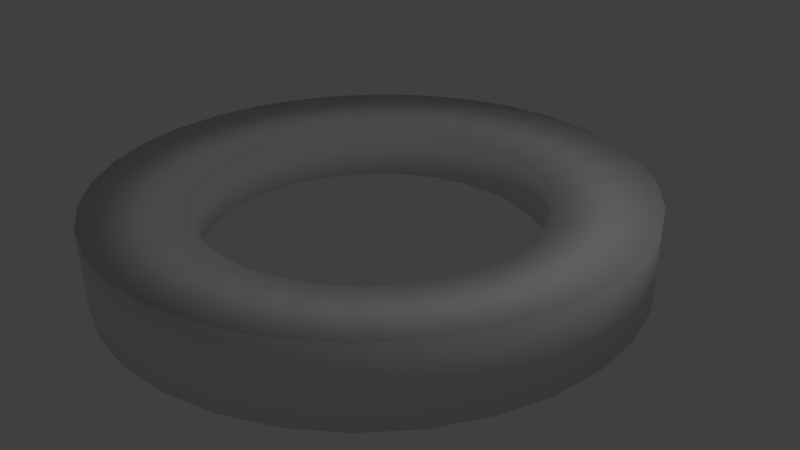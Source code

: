 # Source: AntimatterGloop.blend  (saved by Blender 2.70.0; exported with 4.5.12 LTS)
import bpy
from mathutils import Matrix  # noqa: F401  (used for matrix-valued properties, if any)

bpy.ops.wm.read_factory_settings(use_empty=True)
scene = bpy.context.scene
scene.name = 'Scene'

# ---- collections
col_collection_1 = bpy.data.collections.new('Collection 1'); scene.collection.children.link(col_collection_1)

# ---- materials (node trees are filled in below, after node groups)
mat_material = bpy.data.materials.new('Material')
mat_material.alpha_threshold = 0.0
mat_material.use_transparent_shadow = False
mat_material.roughness = 0.5
mat_material.line_color = (0.0, 0.0, 0.0, 1.0)

# ---- material node trees

# ---- world
world_world = bpy.data.worlds.new('World'); scene.world = world_world
world_world.color = (0.05088, 0.05088, 0.05088)
world_world.use_sun_shadow = False
world_world.sun_shadow_jitter_overblur = 0.0
world_world.cycles.sampling_method = 'MANUAL'
world_world.cycles.sample_map_resolution = 256

# ---- cameras
cam_camera = bpy.data.cameras.new('Camera')
cam_camera.clip_end = 100.0
cam_camera.lens = 35.0
cam_camera.sensor_width = 32.0
cam_camera.sensor_height = 18.0
cam_camera.ortho_scale = 7.314
cam_camera.dof.focus_distance = 0.0
cam_camera.dof.aperture_fstop = 128.0

# ---- lights
light_lamp = bpy.data.lights.new('Lamp', 'POINT')
light_lamp.transmission_factor = 0.0
light_lamp.cutoff_distance = 30.0
light_lamp.energy = 100.0
light_lamp.shadow_buffer_clip_start = 1.001
light_lamp.shadow_soft_size = 0.1
light_lamp.shadow_maximum_resolution = 0.006
light_lamp.use_absolute_resolution = True
light_lamp.cycles.use_multiple_importance_sampling = False

# ---- meshes
me_circle = bpy.data.meshes.new('Circle')
me_circle.from_pydata([(4.75e-07, 5.0, 0.0), (-0.9755, 4.904, 0.0), (-1.913, 4.619, 0.0), (-2.778, 4.157, 0.0), (-3.536, 3.536, 0.0), (-4.157, 2.778, 0.0), (-4.619, 1.913, 0.0), (-4.904, 0.9755, 0.0), (-5.0, -7.624e-07, 0.0), (-4.904, -0.9755, 0.0), (-4.619, -1.913, 0.0), (-4.157, -2.778, 0.0), (-3.536, -3.536, 0.0), (-2.778, -4.157, 0.0), (-1.913, -4.619, 0.0), (-0.9754, -4.904, 0.0), (2.104e-06, -5.0, 0.0), (0.9755, -4.904, 0.0), (1.913, -4.619, 0.0), (2.778, -4.157, 0.0), (3.536, -3.536, 0.0), (4.157, -2.778, 0.0), (4.619, -1.913, 0.0), (4.904, -0.9754, 0.0), (5.0, 3.688e-06, 0.0), (4.904, 0.9755, 0.0), (4.619, 1.913, 0.0), (4.157, 2.778, 0.0), (3.536, 3.536, 0.0), (2.778, 4.157, 0.0), (1.913, 4.619, 0.0), (0.9754, 4.904, 0.0), (4.75e-07, 5.0, 1.0), (-0.9755, 4.904, 1.0), (-1.913, 4.619, 1.0), (-2.778, 4.157, 1.0), (-3.536, 3.536, 1.0), (-4.157, 2.778, 1.0), (-4.619, 1.913, 1.0), (-4.904, 0.9755, 1.0), (-5.0, -7.624e-07, 1.0), (-4.904, -0.9755, 1.0), (-4.619, -1.913, 1.0), (-4.157, -2.778, 1.0), (-3.536, -3.536, 1.0), (-2.778, -4.157, 1.0), (-1.913, -4.619, 1.0), (-0.9754, -4.904, 1.0), (2.104e-06, -5.0, 1.0), (0.9755, -4.904, 1.0), (1.913, -4.619, 1.0), (2.778, -4.157, 1.0), (3.536, -3.536, 1.0), (4.157, -2.778, 1.0), (4.619, -1.913, 1.0), (4.904, -0.9754, 1.0), (5.0, 3.688e-06, 1.0), (4.904, 0.9755, 1.0), (4.619, 1.913, 1.0), (4.157, 2.778, 1.0), (3.536, 3.536, 1.0), (2.778, 4.157, 1.0), (1.913, 4.619, 1.0), (0.9754, 4.904, 1.0), (2.995e-07, 3.15, 0.185), (-0.6145, 3.089, 0.185), (-1.205, 2.91, 0.185), (-1.75, 2.619, 0.185), (-2.227, 2.227, 0.185), (-2.619, 1.75, 0.185), (-2.91, 1.205, 0.185), (-3.089, 0.6145, 0.185), (-3.15, -3.011e-07, 0.185), (-3.089, -0.6145, 0.185), (-2.91, -1.205, 0.185), (-2.619, -1.75, 0.185), (-2.227, -2.227, 0.185), (-1.75, -2.619, 0.185), (-1.205, -2.91, 0.185), (-0.6145, -3.089, 0.185), (1.326e-06, -3.15, 0.185), (0.6145, -3.089, 0.185), (1.205, -2.91, 0.185), (1.75, -2.619, 0.185), (2.227, -2.227, 0.185), (2.619, -1.75, 0.185), (2.91, -1.205, 0.185), (3.089, -0.6145, 0.185), (3.15, 2.503e-06, 0.185), (3.089, 0.6145, 0.185), (2.91, 1.205, 0.185), (2.619, 1.75, 0.185), (2.227, 2.227, 0.185), (1.75, 2.619, 0.185), (1.205, 2.91, 0.185), (0.6145, 3.089, 0.185), (2.995e-07, 3.15, 0.815), (-0.6145, 3.089, 0.815), (-1.205, 2.91, 0.815), (-1.75, 2.619, 0.815), (-2.227, 2.227, 0.815), (-2.619, 1.75, 0.815), (-2.91, 1.205, 0.815), (-3.089, 0.6145, 0.815), (-3.15, -3.011e-07, 0.815), (-3.089, -0.6145, 0.815), (-2.91, -1.205, 0.815), (-2.619, -1.75, 0.815), (-2.227, -2.227, 0.815), (-1.75, -2.619, 0.815), (-1.205, -2.91, 0.815), (-0.6145, -3.089, 0.815), (1.326e-06, -3.15, 0.815), (0.6145, -3.089, 0.815), (1.205, -2.91, 0.815), (1.75, -2.619, 0.815), (2.227, -2.227, 0.815), (2.619, -1.75, 0.815), (2.91, -1.205, 0.815), (3.089, -0.6145, 0.815), (3.15, 2.503e-06, 0.815), (3.089, 0.6145, 0.815), (2.91, 1.205, 0.815), (2.619, 1.75, 0.815), (2.227, 2.227, 0.815), (1.75, 2.619, 0.815), (1.205, 2.91, 0.815), (0.6145, 3.089, 0.815)], [], [(3, 35, 36, 4), (0, 32, 33, 1), (29, 61, 62, 30), (26, 58, 59, 27), (23, 55, 56, 24), (20, 52, 53, 21), (17, 49, 50, 18), (14, 46, 47, 15), (11, 43, 44, 12), (8, 40, 41, 9), (5, 37, 38, 6), (2, 34, 35, 3), (31, 63, 32, 0), (28, 60, 61, 29), (25, 57, 58, 26), (22, 54, 55, 23), (19, 51, 52, 20), (16, 48, 49, 17), (13, 45, 46, 14), (10, 42, 43, 11), (7, 39, 40, 8), (4, 36, 37, 5), (1, 33, 34, 2), (30, 62, 63, 31), (27, 59, 60, 28), (24, 56, 57, 25), (21, 53, 54, 22), (18, 50, 51, 19), (15, 47, 48, 16), (12, 44, 45, 13), (9, 41, 42, 10), (6, 38, 39, 7), (67, 68, 100, 99), (64, 65, 97, 96), (93, 94, 126, 125), (90, 91, 123, 122), (87, 88, 120, 119), (84, 85, 117, 116), (81, 82, 114, 113), (78, 79, 111, 110), (75, 76, 108, 107), (72, 73, 105, 104), (69, 70, 102, 101), (66, 67, 99, 98), (95, 64, 96, 127), (92, 93, 125, 124), (89, 90, 122, 121), (86, 87, 119, 118), (83, 84, 116, 115), (80, 81, 113, 112), (77, 78, 110, 109), (74, 75, 107, 106), (71, 72, 104, 103), (68, 69, 101, 100), (65, 66, 98, 97), (94, 95, 127, 126), (91, 92, 124, 123), (88, 89, 121, 120), (85, 86, 118, 117), (82, 83, 115, 114), (79, 80, 112, 111), (76, 77, 109, 108), (73, 74, 106, 105), (70, 71, 103, 102), (0, 1, 65, 64), (3, 4, 68, 67), (6, 7, 71, 70), (9, 10, 74, 73), (12, 13, 77, 76), (15, 16, 80, 79), (18, 19, 83, 82), (21, 22, 86, 85), (24, 25, 89, 88), (27, 28, 92, 91), (30, 31, 95, 94), (34, 33, 97, 98), (37, 36, 100, 101), (40, 39, 103, 104), (43, 42, 106, 107), (46, 45, 109, 110), (49, 48, 112, 113), (52, 51, 115, 116), (55, 54, 118, 119), (58, 57, 121, 122), (61, 60, 124, 125), (32, 63, 127, 96), (1, 2, 66, 65), (4, 5, 69, 68), (7, 8, 72, 71), (10, 11, 75, 74), (13, 14, 78, 77), (16, 17, 81, 80), (19, 20, 84, 83), (22, 23, 87, 86), (25, 26, 90, 89), (28, 29, 93, 92), (31, 0, 64, 95), (35, 34, 98, 99), (38, 37, 101, 102), (41, 40, 104, 105), (44, 43, 107, 108), (47, 46, 110, 111), (50, 49, 113, 114), (53, 52, 116, 117), (56, 55, 119, 120), (59, 58, 122, 123), (62, 61, 125, 126), (2, 3, 67, 66), (5, 6, 70, 69), (8, 9, 73, 72), (11, 12, 76, 75), (14, 15, 79, 78), (17, 18, 82, 81), (20, 21, 85, 84), (23, 24, 88, 87), (26, 27, 91, 90), (29, 30, 94, 93), (33, 32, 96, 97), (36, 35, 99, 100), (39, 38, 102, 103), (42, 41, 105, 106), (45, 44, 108, 109), (48, 47, 111, 112), (51, 50, 114, 115), (54, 53, 117, 118), (57, 56, 120, 121), (60, 59, 123, 124), (63, 62, 126, 127)])
me_circle.polygons.foreach_set('use_smooth', [True] * 128)
_uv = me_circle.uv_layers.new(name='UVMap')
_uv.uv.foreach_set('vector', [0.8027, 0.1215, 0.7296, 0.1215, 0.7296, 0.07612, 0.8027, 0.07612, 0.8027, 0.2671, 0.7296, 0.2671, 0.7296, 0.2189, 0.8027, 0.2189, 0.8027, 0.3881, 0.7296, 0.3881, 0.7296, 0.3533, 0.8027, 0.3533, 0.8041, 0.2189, 0.8772, 0.2189, 0.8772, 0.2671, 0.8041, 0.2671, 0.8041, 0.07612, 0.8772, 0.07612, 0.8772, 0.1215, 0.8041, 0.1215, 0.9518, 0.3952, 0.8787, 0.3952, 0.8787, 0.3543, 0.9518, 0.3543, 0.9518, 0.538, 0.8787, 0.538, 0.8787, 0.4888, 0.9518, 0.4888, 0.9518, 0.6724, 0.8787, 0.6724, 0.8787, 0.6316, 0.9518, 0.6316, 0.8787, 0.2323, 0.9518, 0.2323, 0.9518, 0.2777, 0.8787, 0.2777, 0.8787, 0.08677, 0.9518, 0.08677, 0.9518, 0.135, 0.8787, 0.135, 0.8027, 0.03525, 0.7296, 0.03525, 0.7296, 0.0005014, 0.8027, 0.0005014, 0.8027, 0.1697, 0.7296, 0.1697, 0.7296, 0.1215, 0.8027, 0.1215, 0.8027, 0.3125, 0.7296, 0.3125, 0.7296, 0.2671, 0.8027, 0.2671, 0.8041, 0.3125, 0.8772, 0.3125, 0.8772, 0.3533, 0.8041, 0.3533, 0.8041, 0.1697, 0.8772, 0.1697, 0.8772, 0.2189, 0.8041, 0.2189, 0.8041, 0.03525, 0.8772, 0.03525, 0.8772, 0.07612, 0.8041, 0.07612, 0.9518, 0.4406, 0.8787, 0.4406, 0.8787, 0.3952, 0.9518, 0.3952, 0.9518, 0.5862, 0.8787, 0.5862, 0.8787, 0.538, 0.9518, 0.538, 0.8787, 0.3186, 0.9518, 0.3186, 0.9518, 0.3533, 0.8787, 0.3533, 0.8787, 0.1841, 0.9518, 0.1841, 0.9518, 0.2323, 0.8787, 0.2323, 0.8787, 0.04137, 0.9518, 0.04137, 0.9518, 0.08677, 0.8787, 0.08677, 0.8027, 0.07612, 0.7296, 0.07612, 0.7296, 0.03525, 0.8027, 0.03525, 0.8027, 0.2189, 0.7296, 0.2189, 0.7296, 0.1697, 0.8027, 0.1697, 0.8027, 0.3533, 0.7296, 0.3533, 0.7296, 0.3125, 0.8027, 0.3125, 0.8041, 0.2671, 0.8772, 0.2671, 0.8772, 0.3125, 0.8041, 0.3125, 0.8041, 0.1215, 0.8772, 0.1215, 0.8772, 0.1697, 0.8041, 0.1697, 0.8041, 0.0005014, 0.8772, 0.0005014, 0.8772, 0.03525, 0.8041, 0.03525, 0.9518, 0.4888, 0.8787, 0.4888, 0.8787, 0.4406, 0.9518, 0.4406, 0.9518, 0.6316, 0.8787, 0.6316, 0.8787, 0.5862, 0.9518, 0.5862, 0.8787, 0.2777, 0.9518, 0.2777, 0.9518, 0.3186, 0.8787, 0.3186, 0.8787, 0.135, 0.9518, 0.135, 0.9518, 0.1841, 0.8787, 0.1841, 0.8787, 0.0005014, 0.9518, 0.0005014, 0.9518, 0.04137, 0.8787, 0.04137, 0.8502, 0.5223, 0.8502, 0.5509, 0.8041, 0.5509, 0.8041, 0.5223, 0.8502, 0.4306, 0.8502, 0.461, 0.8041, 0.461, 0.8041, 0.4306, 0.8502, 0.3543, 0.8502, 0.3762, 0.8041, 0.3762, 0.8041, 0.3543, 0.9532, 0.2158, 0.9532, 0.1854, 0.9993, 0.1854, 0.9993, 0.2158, 0.9532, 0.3057, 0.9532, 0.2771, 0.9993, 0.2771, 0.9993, 0.3057, 0.9993, 0.529, 0.9993, 0.5547, 0.9532, 0.5547, 0.9532, 0.529, 0.9993, 0.4391, 0.9993, 0.47, 0.9532, 0.47, 0.9532, 0.4391, 0.9993, 0.3543, 0.9993, 0.3801, 0.9532, 0.3801, 0.9532, 0.3543, 0.8027, 0.5351, 0.8027, 0.5638, 0.7566, 0.5638, 0.7566, 0.5351, 0.8027, 0.4435, 0.8027, 0.4738, 0.7566, 0.4738, 0.7566, 0.4435, 0.8502, 0.5766, 0.8502, 0.5985, 0.8041, 0.5985, 0.8041, 0.5766, 0.8502, 0.4919, 0.8502, 0.5223, 0.8041, 0.5223, 0.8041, 0.4919, 0.8502, 0.402, 0.8502, 0.4306, 0.8041, 0.4306, 0.8041, 0.402, 0.9532, 0.1568, 0.9532, 0.1311, 0.9993, 0.1311, 0.9993, 0.1568, 0.9532, 0.2467, 0.9532, 0.2158, 0.9993, 0.2158, 0.9993, 0.2467, 0.9532, 0.3315, 0.9532, 0.3057, 0.9993, 0.3057, 0.9993, 0.3315, 0.9993, 0.5004, 0.9993, 0.529, 0.9532, 0.529, 0.9532, 0.5004, 0.9993, 0.4087, 0.9993, 0.4391, 0.9532, 0.4391, 0.9532, 0.4087, 0.8027, 0.5895, 0.8027, 0.6114, 0.7566, 0.6114, 0.7566, 0.5895, 0.8027, 0.5048, 0.8027, 0.5351, 0.7566, 0.5351, 0.7566, 0.5048, 0.8027, 0.4148, 0.8027, 0.4435, 0.7566, 0.4435, 0.7566, 0.4148, 0.8502, 0.5509, 0.8502, 0.5766, 0.8041, 0.5766, 0.8041, 0.5509, 0.8502, 0.461, 0.8502, 0.4919, 0.8041, 0.4919, 0.8041, 0.461, 0.8502, 0.3762, 0.8502, 0.402, 0.8041, 0.402, 0.8041, 0.3762, 0.9532, 0.1854, 0.9532, 0.1568, 0.9993, 0.1568, 0.9993, 0.1854, 0.9532, 0.2771, 0.9532, 0.2467, 0.9993, 0.2467, 0.9993, 0.2771, 0.9532, 0.3533, 0.9532, 0.3315, 0.9993, 0.3315, 0.9993, 0.3533, 0.9993, 0.47, 0.9993, 0.5004, 0.9532, 0.5004, 0.9532, 0.47, 0.9993, 0.3801, 0.9993, 0.4087, 0.9532, 0.4087, 0.9532, 0.3801, 0.8027, 0.5638, 0.8027, 0.5895, 0.7566, 0.5895, 0.7566, 0.5638, 0.8027, 0.4738, 0.8027, 0.5048, 0.7566, 0.5048, 0.7566, 0.4738, 0.8027, 0.3891, 0.8027, 0.4148, 0.7566, 0.4148, 0.7566, 0.3891, 0.0007309, 0.7746, 0.0007309, 0.7254, 0.1353, 0.7345, 0.1353, 0.7655, 0.04212, 0.6318, 0.08192, 0.591, 0.1864, 0.6498, 0.1614, 0.6755, 0.1921, 0.5289, 0.2583, 0.5101, 0.2976, 0.5989, 0.2559, 0.6107, 0.4002, 0.5005, 0.4705, 0.5101, 0.4313, 0.5989, 0.387, 0.5928, 0.5963, 0.5562, 0.6469, 0.591, 0.5424, 0.6498, 0.5105, 0.6279, 0.7141, 0.6772, 0.7281, 0.7254, 0.5935, 0.7345, 0.5847, 0.7042, 0.7141, 0.8228, 0.6867, 0.8682, 0.5675, 0.8245, 0.5847, 0.7958, 0.5963, 0.9438, 0.5367, 0.9711, 0.4729, 0.8893, 0.5105, 0.8721, 0.4002, 0.9995, 0.3286, 0.9995, 0.3419, 0.9072, 0.387, 0.9072, 0.1921, 0.9711, 0.1326, 0.9438, 0.2184, 0.8721, 0.2559, 0.8893, 0.04212, 0.8682, 0.01471, 0.8228, 0.1441, 0.7958, 0.1614, 0.8245, 0.01471, 0.3228, 0.0007309, 0.2746, 0.1353, 0.2655, 0.1441, 0.2958, 0.1326, 0.4438, 0.08192, 0.409, 0.1864, 0.3502, 0.2184, 0.3721, 0.3286, 0.4995, 0.2583, 0.4899, 0.2976, 0.4011, 0.3419, 0.4072, 0.5367, 0.4711, 0.4705, 0.4899, 0.4313, 0.4011, 0.4729, 0.3893, 0.6867, 0.3682, 0.6469, 0.409, 0.5424, 0.3502, 0.5675, 0.3245, 0.7281, 0.2254, 0.7281, 0.2746, 0.5935, 0.2655, 0.5935, 0.2345, 0.6469, 0.09095, 0.6867, 0.1318, 0.5675, 0.1755, 0.5424, 0.1498, 0.4705, 0.01009, 0.5367, 0.0289, 0.4729, 0.1107, 0.4313, 0.09886, 0.2583, 0.01009, 0.3286, 0.0005015, 0.3419, 0.09282, 0.2976, 0.09886, 0.08192, 0.09095, 0.1326, 0.0562, 0.2184, 0.1279, 0.1864, 0.1498, 0.0007309, 0.2254, 0.01471, 0.1772, 0.1441, 0.2042, 0.1353, 0.2345, 0.0007309, 0.7254, 0.01471, 0.6772, 0.1441, 0.7042, 0.1353, 0.7345, 0.08192, 0.591, 0.1326, 0.5562, 0.2184, 0.6279, 0.1864, 0.6498, 0.2583, 0.5101, 0.3286, 0.5005, 0.3419, 0.5928, 0.2976, 0.5989, 0.4705, 0.5101, 0.5367, 0.5289, 0.4729, 0.6107, 0.4313, 0.5989, 0.6469, 0.591, 0.6867, 0.6318, 0.5675, 0.6755, 0.5424, 0.6498, 0.7281, 0.7254, 0.7281, 0.7746, 0.5935, 0.7655, 0.5935, 0.7345, 0.6867, 0.8682, 0.6469, 0.909, 0.5424, 0.8502, 0.5675, 0.8245, 0.5367, 0.9711, 0.4705, 0.9899, 0.4313, 0.9011, 0.4729, 0.8893, 0.3286, 0.9995, 0.2583, 0.9899, 0.2976, 0.9011, 0.3419, 0.9072, 0.1326, 0.9438, 0.08192, 0.909, 0.1864, 0.8502, 0.2184, 0.8721, 0.01471, 0.8228, 0.0007309, 0.7746, 0.1353, 0.7655, 0.1441, 0.7958, 0.04212, 0.3682, 0.01471, 0.3228, 0.1441, 0.2958, 0.1614, 0.3245, 0.1921, 0.4711, 0.1326, 0.4438, 0.2184, 0.3721, 0.2559, 0.3893, 0.4002, 0.4995, 0.3286, 0.4995, 0.3419, 0.4072, 0.387, 0.4072, 0.5963, 0.4438, 0.5367, 0.4711, 0.4729, 0.3893, 0.5105, 0.3721, 0.7141, 0.3228, 0.6867, 0.3682, 0.5675, 0.3245, 0.5847, 0.2958, 0.7141, 0.1772, 0.7281, 0.2254, 0.5935, 0.2345, 0.5847, 0.2042, 0.5963, 0.0562, 0.6469, 0.09095, 0.5424, 0.1498, 0.5105, 0.1279, 0.4002, 0.0005014, 0.4705, 0.01009, 0.4313, 0.09886, 0.387, 0.09282, 0.1921, 0.0289, 0.2583, 0.01009, 0.2976, 0.09886, 0.2559, 0.1107, 0.04212, 0.1318, 0.08192, 0.09095, 0.1864, 0.1498, 0.1614, 0.1755, 0.01471, 0.6772, 0.04212, 0.6318, 0.1614, 0.6755, 0.1441, 0.7042, 0.1326, 0.5562, 0.1921, 0.5289, 0.2559, 0.6107, 0.2184, 0.6279, 0.3286, 0.5005, 0.4002, 0.5005, 0.387, 0.5928, 0.3419, 0.5928, 0.5367, 0.5289, 0.5963, 0.5562, 0.5105, 0.6279, 0.4729, 0.6107, 0.6867, 0.6318, 0.7141, 0.6772, 0.5847, 0.7042, 0.5675, 0.6755, 0.7281, 0.7746, 0.7141, 0.8228, 0.5847, 0.7958, 0.5935, 0.7655, 0.6469, 0.909, 0.5963, 0.9438, 0.5105, 0.8721, 0.5424, 0.8502, 0.4705, 0.9899, 0.4002, 0.9995, 0.387, 0.9072, 0.4313, 0.9011, 0.2583, 0.9899, 0.1921, 0.9711, 0.2559, 0.8893, 0.2976, 0.9011, 0.08192, 0.909, 0.04212, 0.8682, 0.1614, 0.8245, 0.1864, 0.8502, 0.0007309, 0.2746, 0.0007309, 0.2254, 0.1353, 0.2345, 0.1353, 0.2655, 0.08192, 0.409, 0.04212, 0.3682, 0.1614, 0.3245, 0.1864, 0.3502, 0.2583, 0.4899, 0.1921, 0.4711, 0.2559, 0.3893, 0.2976, 0.4011, 0.4705, 0.4899, 0.4002, 0.4995, 0.387, 0.4072, 0.4313, 0.4011, 0.6469, 0.409, 0.5963, 0.4438, 0.5105, 0.3721, 0.5424, 0.3502, 0.7281, 0.2746, 0.7141, 0.3228, 0.5847, 0.2958, 0.5935, 0.2655, 0.6867, 0.1318, 0.7141, 0.1772, 0.5847, 0.2042, 0.5675, 0.1755, 0.5367, 0.0289, 0.5963, 0.0562, 0.5105, 0.1279, 0.4729, 0.1107, 0.3286, 0.0005015, 0.4002, 0.0005014, 0.387, 0.09282, 0.3419, 0.09282, 0.1326, 0.0562, 0.1921, 0.0289, 0.2559, 0.1107, 0.2184, 0.1279, 0.01471, 0.1772, 0.04212, 0.1318, 0.1614, 0.1755, 0.1441, 0.2042])
_ca = me_circle.color_attributes.new('Col', 'BYTE_COLOR', 'CORNER')
_ca.data.foreach_set('color', [0.03071, 1.0, 0.0, 1.0, 0.03071, 1.0, 0.0, 1.0, 0.03071, 1.0, 0.0, 1.0, 0.03071, 1.0, 0.0, 1.0, 0.03071, 1.0, 0.0, 1.0, 0.03071, 1.0, 0.0, 1.0, 0.03071, 1.0, 0.0, 1.0, 0.03071, 1.0, 0.0, 1.0, 0.03071, 1.0, 0.0, 1.0, 0.03071, 1.0, 0.0, 1.0, 0.03071, 1.0, 0.0, 1.0, 0.03071, 1.0, 0.0, 1.0, 0.03071, 1.0, 0.0, 1.0, 0.03071, 1.0, 0.0, 1.0, 0.03071, 1.0, 0.0, 1.0, 0.03071, 1.0, 0.0, 1.0, 0.03071, 1.0, 0.0, 1.0, 0.03071, 1.0, 0.0, 1.0, 0.03071, 1.0, 0.0, 1.0, 0.03071, 1.0, 0.0, 1.0, 0.03071, 1.0, 0.0, 1.0, 0.03071, 1.0, 0.0, 1.0, 0.03071, 1.0, 0.0, 1.0, 0.03071, 1.0, 0.0, 1.0, 0.03071, 1.0, 0.0, 1.0, 0.03071, 1.0, 0.0, 1.0, 0.03071, 1.0, 0.0, 1.0, 0.03071, 1.0, 0.0, 1.0, 0.03071, 1.0, 0.0, 1.0, 0.03071, 1.0, 0.0, 1.0, 0.03071, 1.0, 0.0, 1.0, 0.03071, 1.0, 0.0, 1.0, 0.03071, 1.0, 0.0, 1.0, 0.03071, 1.0, 0.0, 1.0, 0.03071, 1.0, 0.0, 1.0, 0.03071, 1.0, 0.0, 1.0, 0.03071, 1.0, 0.0, 1.0, 0.03071, 1.0, 0.0, 1.0, 0.03071, 1.0, 0.0, 1.0, 0.03071, 1.0, 0.0, 1.0, 0.03071, 1.0, 0.0, 1.0, 0.03071, 1.0, 0.0, 1.0, 0.03071, 1.0, 0.0, 1.0, 0.03071, 1.0, 0.0, 1.0, 0.03071, 1.0, 0.0, 1.0, 0.03071, 1.0, 0.0, 1.0, 0.03071, 1.0, 0.0, 1.0, 0.03071, 1.0, 0.0, 1.0, 0.03071, 1.0, 0.0, 1.0, 0.03071, 1.0, 0.0, 1.0, 0.03071, 1.0, 0.0, 1.0, 0.03071, 1.0, 0.0, 1.0, 0.03071, 1.0, 0.0, 1.0, 0.03071, 1.0, 0.0, 1.0, 0.03071, 1.0, 0.0, 1.0, 0.03071, 1.0, 0.0, 1.0, 0.03071, 1.0, 0.0, 1.0, 0.03071, 1.0, 0.0, 1.0, 0.03071, 1.0, 0.0, 1.0, 0.03071, 1.0, 0.0, 1.0, 0.03071, 1.0, 0.0, 1.0, 0.03071, 1.0, 0.0, 1.0, 0.03071, 1.0, 0.0, 1.0, 0.03071, 1.0, 0.0, 1.0, 0.03071, 1.0, 0.0, 1.0, 0.03071, 1.0, 0.0, 1.0, 0.03071, 1.0, 0.0, 1.0, 0.03071, 1.0, 0.0, 1.0, 0.03071, 1.0, 0.0, 1.0, 0.03071, 1.0, 0.0, 1.0, 0.03071, 1.0, 0.0, 1.0, 0.03071, 1.0, 0.0, 1.0, 0.03071, 1.0, 0.0, 1.0, 0.03071, 1.0, 0.0, 1.0, 0.03071, 1.0, 0.0, 1.0, 0.03071, 1.0, 0.0, 1.0, 0.03071, 1.0, 0.0, 1.0, 0.03071, 1.0, 0.0, 1.0, 0.03071, 1.0, 0.0, 1.0, 0.03071, 1.0, 0.0, 1.0, 0.03071, 1.0, 0.0, 1.0, 0.03071, 1.0, 0.0, 1.0, 0.03071, 1.0, 0.0, 1.0, 0.03071, 1.0, 0.0, 1.0, 0.03071, 1.0, 0.0, 1.0, 0.03071, 1.0, 0.0, 1.0, 0.03071, 1.0, 0.0, 1.0, 0.03071, 1.0, 0.0, 1.0, 0.03071, 1.0, 0.0, 1.0, 0.03071, 1.0, 0.0, 1.0, 0.03071, 1.0, 0.0, 1.0, 0.03071, 1.0, 0.0, 1.0, 0.03071, 1.0, 0.0, 1.0, 0.03071, 1.0, 0.0, 1.0, 0.03071, 1.0, 0.0, 1.0, 0.03071, 1.0, 0.0, 1.0, 0.03071, 1.0, 0.0, 1.0, 0.03071, 1.0, 0.0, 1.0, 0.03071, 1.0, 0.0, 1.0, 0.03071, 1.0, 0.0, 1.0, 0.03071, 1.0, 0.0, 1.0, 0.03071, 1.0, 0.0, 1.0, 0.03071, 1.0, 0.0, 1.0, 0.03071, 1.0, 0.0, 1.0, 0.03071, 1.0, 0.0, 1.0, 0.03071, 1.0, 0.0, 1.0, 0.03071, 1.0, 0.0, 1.0, 0.03071, 1.0, 0.0, 1.0, 0.03071, 1.0, 0.0, 1.0, 0.03071, 1.0, 0.0, 1.0, 0.03071, 1.0, 0.0, 1.0, 0.03071, 1.0, 0.0, 1.0, 0.03071, 1.0, 0.0, 1.0, 0.03071, 1.0, 0.0, 1.0, 0.03071, 1.0, 0.0, 1.0, 0.03071, 1.0, 0.0, 1.0, 0.03071, 1.0, 0.0, 1.0, 0.03071, 1.0, 0.0, 1.0, 0.03071, 1.0, 0.0, 1.0, 0.03071, 1.0, 0.0, 1.0, 0.03071, 1.0, 0.0, 1.0, 0.03071, 1.0, 0.0, 1.0, 0.03071, 1.0, 0.0, 1.0, 0.03071, 1.0, 0.0, 1.0, 0.03071, 1.0, 0.0, 1.0, 0.03071, 1.0, 0.0, 1.0, 0.03071, 1.0, 0.0, 1.0, 0.03071, 1.0, 0.0, 1.0, 0.0, 0.0, 0.0, 1.0, 0.0, 0.0, 0.0, 1.0, 0.0, 0.0, 0.0, 1.0, 0.0, 0.0, 0.0, 1.0, 0.0, 0.0, 0.0, 1.0, 0.0, 0.0, 0.0, 1.0, 0.0, 0.0, 0.0, 1.0, 0.0, 0.0, 0.0, 1.0, 0.0, 0.0, 0.0, 1.0, 0.0, 0.0, 0.0, 1.0, 0.0, 0.0, 0.0, 1.0, 0.0, 0.0, 0.0, 1.0, 0.0, 0.0, 0.0, 1.0, 0.0, 0.0, 0.0, 1.0, 0.0, 0.0, 0.0, 1.0, 0.0, 0.0, 0.0, 1.0, 0.0, 0.0, 0.0, 1.0, 0.0, 0.0, 0.0, 1.0, 0.0, 0.0, 0.0, 1.0, 0.0, 0.0, 0.0, 1.0, 0.0, 0.0, 0.0, 1.0, 0.0, 0.0, 0.0, 1.0, 0.0, 0.0, 0.0, 1.0, 0.0, 0.0, 0.0, 1.0, 0.0, 0.0, 0.0, 1.0, 0.0, 0.0, 0.0, 1.0, 0.0, 0.0, 0.0, 1.0, 0.0, 0.0, 0.0, 1.0, 0.0, 0.0, 0.0, 1.0, 0.0, 0.0, 0.0, 1.0, 0.0, 0.0, 0.0, 1.0, 0.0, 0.0, 0.0, 1.0, 0.0, 0.0, 0.0, 1.0, 0.0, 0.0, 0.0, 1.0, 0.0, 0.0, 0.0, 1.0, 0.0, 0.0, 0.0, 1.0, 0.0, 0.0, 0.0, 1.0, 0.0, 0.0, 0.0, 1.0, 0.0, 0.0, 0.0, 1.0, 0.0, 0.0, 0.0, 1.0, 0.0, 0.0, 0.0, 1.0, 0.0, 0.0, 0.0, 1.0, 0.0, 0.0, 0.0, 1.0, 0.0, 0.0, 0.0, 1.0, 0.0, 0.0, 0.0, 1.0, 0.0, 0.0, 0.0, 1.0, 0.0, 0.0, 0.0, 1.0, 0.0, 0.0, 0.0, 1.0, 0.0, 0.0, 0.0, 1.0, 0.0, 0.0, 0.0, 1.0, 0.0, 0.0, 0.0, 1.0, 0.0, 0.0, 0.0, 1.0, 0.0, 0.0, 0.0, 1.0, 0.0, 0.0, 0.0, 1.0, 0.0, 0.0, 0.0, 1.0, 0.0, 0.0, 0.0, 1.0, 0.0, 0.0, 0.0, 1.0, 0.0, 0.0, 0.0, 1.0, 0.0, 0.0, 0.0, 1.0, 0.0, 0.0, 0.0, 1.0, 0.0, 0.0, 0.0, 1.0, 0.0, 0.0, 0.0, 1.0, 0.0, 0.0, 0.0, 1.0, 0.0, 0.0, 0.0, 1.0, 0.0, 0.0, 0.0, 1.0, 0.0, 0.0, 0.0, 1.0, 0.0, 0.0, 0.0, 1.0, 0.0, 0.0, 0.0, 1.0, 0.0, 0.0, 0.0, 1.0, 0.0, 0.0, 0.0, 1.0, 0.0, 0.0, 0.0, 1.0, 0.0, 0.0, 0.0, 1.0, 0.0, 0.0, 0.0, 1.0, 0.0, 0.0, 0.0, 1.0, 0.0, 0.0, 0.0, 1.0, 0.0, 0.0, 0.0, 1.0, 0.0, 0.0, 0.0, 1.0, 0.0, 0.0, 0.0, 1.0, 0.0, 0.0, 0.0, 1.0, 0.0, 0.0, 0.0, 1.0, 0.0, 0.0, 0.0, 1.0, 0.0, 0.0, 0.0, 1.0, 0.0, 0.0, 0.0, 1.0, 0.0, 0.0, 0.0, 1.0, 0.0, 0.0, 0.0, 1.0, 0.0, 0.0, 0.0, 1.0, 0.0, 0.0, 0.0, 1.0, 0.0, 0.0, 0.0, 1.0, 0.0, 0.0, 0.0, 1.0, 0.0, 0.0, 0.0, 1.0, 0.0, 0.0, 0.0, 1.0, 0.0, 0.0, 0.0, 1.0, 0.0, 0.0, 0.0, 1.0, 0.0, 0.0, 0.0, 1.0, 0.0, 0.0, 0.0, 1.0, 0.0, 0.0, 0.0, 1.0, 0.0, 0.0, 0.0, 1.0, 0.0, 0.0, 0.0, 1.0, 0.0, 0.0, 0.0, 1.0, 0.0, 0.0, 0.0, 1.0, 0.0, 0.0, 0.0, 1.0, 0.0, 0.0, 0.0, 1.0, 0.0, 0.0, 0.0, 1.0, 0.0, 0.0, 0.0, 1.0, 0.0, 0.0, 0.0, 1.0, 0.0, 0.0, 0.0, 1.0, 0.0, 0.0, 0.0, 1.0, 0.0, 0.0, 0.0, 1.0, 0.0, 0.0, 0.0, 1.0, 0.0, 0.0, 0.0, 1.0, 0.0, 0.0, 0.0, 1.0, 0.0, 0.0, 0.0, 1.0, 0.0, 0.0, 0.0, 1.0, 0.0, 0.0, 0.0, 1.0, 0.0, 0.0, 0.0, 1.0, 0.0, 0.0, 0.0, 1.0, 0.0, 0.0, 0.0, 1.0, 0.0, 0.0, 0.0, 1.0, 0.0, 0.0, 0.0, 1.0, 0.0, 0.0, 0.0, 1.0, 0.0, 0.0, 0.0, 1.0, 0.0, 0.0, 0.0, 1.0, 0.0, 0.0, 0.0, 1.0, 0.0, 0.0, 0.0, 1.0, 0.0, 0.0, 0.0, 1.0, 0.0, 0.0, 0.0, 1.0, 0.0, 0.0, 0.0, 1.0, 0.0, 0.0, 0.0, 1.0, 0.03071, 1.0, 0.0, 1.0, 0.03071, 1.0, 0.0, 1.0, 0.0, 0.0, 0.0, 1.0, 0.0, 0.0, 0.0, 1.0, 0.03071, 1.0, 0.0, 1.0, 0.03071, 1.0, 0.0, 1.0, 0.0, 0.0, 0.0, 1.0, 0.0, 0.0, 0.0, 1.0, 0.03071, 1.0, 0.0, 1.0, 0.03071, 1.0, 0.0, 1.0, 0.0, 0.0, 0.0, 1.0, 0.0, 0.0, 0.0, 1.0, 0.03071, 1.0, 0.0, 1.0, 0.03071, 1.0, 0.0, 1.0, 0.0, 0.0, 0.0, 1.0, 0.0, 0.0, 0.0, 1.0, 0.03071, 1.0, 0.0, 1.0, 0.03071, 1.0, 0.0, 1.0, 0.0, 0.0, 0.0, 1.0, 0.0, 0.0, 0.0, 1.0, 0.03071, 1.0, 0.0, 1.0, 0.03071, 1.0, 0.0, 1.0, 0.0, 0.0, 0.0, 1.0, 0.0, 0.0, 0.0, 1.0, 0.03071, 1.0, 0.0, 1.0, 0.03071, 1.0, 0.0, 1.0, 0.0, 0.0, 0.0, 1.0, 0.0, 0.0, 0.0, 1.0, 0.03071, 1.0, 0.0, 1.0, 0.03071, 1.0, 0.0, 1.0, 0.0, 0.0, 0.0, 1.0, 0.0, 0.0, 0.0, 1.0, 0.03071, 1.0, 0.0, 1.0, 0.03071, 1.0, 0.0, 1.0, 0.0, 0.0, 0.0, 1.0, 0.0, 0.0, 0.0, 1.0, 0.03071, 1.0, 0.0, 1.0, 0.03071, 1.0, 0.0, 1.0, 0.0, 0.0, 0.0, 1.0, 0.0, 0.0, 0.0, 1.0, 0.03071, 1.0, 0.0, 1.0, 0.03071, 1.0, 0.0, 1.0, 0.0, 0.0, 0.0, 1.0, 0.0, 0.0, 0.0, 1.0, 0.03071, 1.0, 0.0, 1.0, 0.03071, 1.0, 0.0, 1.0, 0.0, 0.0, 0.0, 1.0, 0.0, 0.0, 0.0, 1.0, 0.03071, 1.0, 0.0, 1.0, 0.03071, 1.0, 0.0, 1.0, 0.0, 0.0, 0.0, 1.0, 0.0, 0.0, 0.0, 1.0, 0.03071, 1.0, 0.0, 1.0, 0.03071, 1.0, 0.0, 1.0, 0.0, 0.0, 0.0, 1.0, 0.0, 0.0, 0.0, 1.0, 0.03071, 1.0, 0.0, 1.0, 0.03071, 1.0, 0.0, 1.0, 0.0, 0.0, 0.0, 1.0, 0.0, 0.0, 0.0, 1.0, 0.03071, 1.0, 0.0, 1.0, 0.03071, 1.0, 0.0, 1.0, 0.0, 0.0, 0.0, 1.0, 0.0, 0.0, 0.0, 1.0, 0.03071, 1.0, 0.0, 1.0, 0.03071, 1.0, 0.0, 1.0, 0.0, 0.0, 0.0, 1.0, 0.0, 0.0, 0.0, 1.0, 0.03071, 1.0, 0.0, 1.0, 0.03071, 1.0, 0.0, 1.0, 0.0, 0.0, 0.0, 1.0, 0.0, 0.0, 0.0, 1.0, 0.03071, 1.0, 0.0, 1.0, 0.03071, 1.0, 0.0, 1.0, 0.0, 0.0, 0.0, 1.0, 0.0, 0.0, 0.0, 1.0, 0.03071, 1.0, 0.0, 1.0, 0.03071, 1.0, 0.0, 1.0, 0.0, 0.0, 0.0, 1.0, 0.0, 0.0, 0.0, 1.0, 0.03071, 1.0, 0.0, 1.0, 0.03071, 1.0, 0.0, 1.0, 0.0, 0.0, 0.0, 1.0, 0.0, 0.0, 0.0, 1.0, 0.03071, 1.0, 0.0, 1.0, 0.03071, 1.0, 0.0, 1.0, 0.0, 0.0, 0.0, 1.0, 0.0, 0.0, 0.0, 1.0, 0.03071, 1.0, 0.0, 1.0, 0.03071, 1.0, 0.0, 1.0, 0.0, 0.0, 0.0, 1.0, 0.0, 0.0, 0.0, 1.0, 0.03071, 1.0, 0.0, 1.0, 0.03071, 1.0, 0.0, 1.0, 0.0, 0.0, 0.0, 1.0, 0.0, 0.0, 0.0, 1.0, 0.03071, 1.0, 0.0, 1.0, 0.03071, 1.0, 0.0, 1.0, 0.0, 0.0, 0.0, 1.0, 0.0, 0.0, 0.0, 1.0, 0.03071, 1.0, 0.0, 1.0, 0.03071, 1.0, 0.0, 1.0, 0.0, 0.0, 0.0, 1.0, 0.0, 0.0, 0.0, 1.0, 0.03071, 1.0, 0.0, 1.0, 0.03071, 1.0, 0.0, 1.0, 0.0, 0.0, 0.0, 1.0, 0.0, 0.0, 0.0, 1.0, 0.03071, 1.0, 0.0, 1.0, 0.03071, 1.0, 0.0, 1.0, 0.0, 0.0, 0.0, 1.0, 0.0, 0.0, 0.0, 1.0, 0.03071, 1.0, 0.0, 1.0, 0.03071, 1.0, 0.0, 1.0, 0.0, 0.0, 0.0, 1.0, 0.0, 0.0, 0.0, 1.0, 0.03071, 1.0, 0.0, 1.0, 0.03071, 1.0, 0.0, 1.0, 0.0, 0.0, 0.0, 1.0, 0.0, 0.0, 0.0, 1.0, 0.03071, 1.0, 0.0, 1.0, 0.03071, 1.0, 0.0, 1.0, 0.0, 0.0, 0.0, 1.0, 0.0, 0.0, 0.0, 1.0, 0.03071, 1.0, 0.0, 1.0, 0.03071, 1.0, 0.0, 1.0, 0.0, 0.0, 0.0, 1.0, 0.0, 0.0, 0.0, 1.0, 0.03071, 1.0, 0.0, 1.0, 0.03071, 1.0, 0.0, 1.0, 0.0, 0.0, 0.0, 1.0, 0.0, 0.0, 0.0, 1.0, 0.03071, 1.0, 0.0, 1.0, 0.03071, 1.0, 0.0, 1.0, 0.0, 0.0, 0.0, 1.0, 0.0, 0.0, 0.0, 1.0, 0.03071, 1.0, 0.0, 1.0, 0.03071, 1.0, 0.0, 1.0, 0.0, 0.0, 0.0, 1.0, 0.0, 0.0, 0.0, 1.0, 0.03071, 1.0, 0.0, 1.0, 0.03071, 1.0, 0.0, 1.0, 0.0, 0.0, 0.0, 1.0, 0.0, 0.0, 0.0, 1.0, 0.03071, 1.0, 0.0, 1.0, 0.03071, 1.0, 0.0, 1.0, 0.0, 0.0, 0.0, 1.0, 0.0, 0.0, 0.0, 1.0, 0.03071, 1.0, 0.0, 1.0, 0.03071, 1.0, 0.0, 1.0, 0.0, 0.0, 0.0, 1.0, 0.0, 0.0, 0.0, 1.0, 0.03071, 1.0, 0.0, 1.0, 0.03071, 1.0, 0.0, 1.0, 0.0, 0.0, 0.0, 1.0, 0.0, 0.0, 0.0, 1.0, 0.03071, 1.0, 0.0, 1.0, 0.03071, 1.0, 0.0, 1.0, 0.0, 0.0, 0.0, 1.0, 0.0, 0.0, 0.0, 1.0, 0.03071, 1.0, 0.0, 1.0, 0.03071, 1.0, 0.0, 1.0, 0.0, 0.0, 0.0, 1.0, 0.0, 0.0, 0.0, 1.0, 0.03071, 1.0, 0.0, 1.0, 0.03071, 1.0, 0.0, 1.0, 0.0, 0.0, 0.0, 1.0, 0.0, 0.0, 0.0, 1.0, 0.03071, 1.0, 0.0, 1.0, 0.03071, 1.0, 0.0, 1.0, 0.0, 0.0, 0.0, 1.0, 0.0, 0.0, 0.0, 1.0, 0.03071, 1.0, 0.0, 1.0, 0.03071, 1.0, 0.0, 1.0, 0.0, 0.0, 0.0, 1.0, 0.0, 0.0, 0.0, 1.0, 0.03071, 1.0, 0.0, 1.0, 0.03071, 1.0, 0.0, 1.0, 0.0, 0.0, 0.0, 1.0, 0.0, 0.0, 0.0, 1.0, 0.03071, 1.0, 0.0, 1.0, 0.03071, 1.0, 0.0, 1.0, 0.0, 0.0, 0.0, 1.0, 0.0, 0.0, 0.0, 1.0, 0.03071, 1.0, 0.0, 1.0, 0.03071, 1.0, 0.0, 1.0, 0.0, 0.0, 0.0, 1.0, 0.0, 0.0, 0.0, 1.0, 0.03071, 1.0, 0.0, 1.0, 0.03071, 1.0, 0.0, 1.0, 0.0, 0.0, 0.0, 1.0, 0.0, 0.0, 0.0, 1.0, 0.03071, 1.0, 0.0, 1.0, 0.03071, 1.0, 0.0, 1.0, 0.0, 0.0, 0.0, 1.0, 0.0, 0.0, 0.0, 1.0, 0.03071, 1.0, 0.0, 1.0, 0.03071, 1.0, 0.0, 1.0, 0.0, 0.0, 0.0, 1.0, 0.0, 0.0, 0.0, 1.0, 0.03071, 1.0, 0.0, 1.0, 0.03071, 1.0, 0.0, 1.0, 0.0, 0.0, 0.0, 1.0, 0.0, 0.0, 0.0, 1.0, 0.03071, 1.0, 0.0, 1.0, 0.03071, 1.0, 0.0, 1.0, 0.0, 0.0, 0.0, 1.0, 0.0, 0.0, 0.0, 1.0, 0.03071, 1.0, 0.0, 1.0, 0.03071, 1.0, 0.0, 1.0, 0.0, 0.0, 0.0, 1.0, 0.0, 0.0, 0.0, 1.0, 0.03071, 1.0, 0.0, 1.0, 0.03071, 1.0, 0.0, 1.0, 0.0, 0.0, 0.0, 1.0, 0.0, 0.0, 0.0, 1.0, 0.03071, 1.0, 0.0, 1.0, 0.03071, 1.0, 0.0, 1.0, 0.0, 0.0, 0.0, 1.0, 0.0, 0.0, 0.0, 1.0, 0.03071, 1.0, 0.0, 1.0, 0.03071, 1.0, 0.0, 1.0, 0.0, 0.0, 0.0, 1.0, 0.0, 0.0, 0.0, 1.0, 0.03071, 1.0, 0.0, 1.0, 0.03071, 1.0, 0.0, 1.0, 0.0, 0.0, 0.0, 1.0, 0.0, 0.0, 0.0, 1.0, 0.03071, 1.0, 0.0, 1.0, 0.03071, 1.0, 0.0, 1.0, 0.0, 0.0, 0.0, 1.0, 0.0, 0.0, 0.0, 1.0, 0.03071, 1.0, 0.0, 1.0, 0.03071, 1.0, 0.0, 1.0, 0.0, 0.0, 0.0, 1.0, 0.0, 0.0, 0.0, 1.0, 0.03071, 1.0, 0.0, 1.0, 0.03071, 1.0, 0.0, 1.0, 0.0, 0.0, 0.0, 1.0, 0.0, 0.0, 0.0, 1.0, 0.03071, 1.0, 0.0, 1.0, 0.03071, 1.0, 0.0, 1.0, 0.0, 0.0, 0.0, 1.0, 0.0, 0.0, 0.0, 1.0, 0.03071, 1.0, 0.0, 1.0, 0.03071, 1.0, 0.0, 1.0, 0.0, 0.0, 0.0, 1.0, 0.0, 0.0, 0.0, 1.0, 0.03071, 1.0, 0.0, 1.0, 0.03071, 1.0, 0.0, 1.0, 0.0, 0.0, 0.0, 1.0, 0.0, 0.0, 0.0, 1.0, 0.03071, 1.0, 0.0, 1.0, 0.03071, 1.0, 0.0, 1.0, 0.0, 0.0, 0.0, 1.0, 0.0, 0.0, 0.0, 1.0])
me_circle.materials.append(mat_material)
me_circle.use_remesh_preserve_volume = False
me_circle.use_remesh_preserve_attributes = False
me_circle.use_mirror_vertex_groups = False
me_circle.update()

# ---- objects
ob_circle = bpy.data.objects.new('Circle', me_circle)
ob_lamp = bpy.data.objects.new('Lamp', light_lamp)
ob_camera = bpy.data.objects.new('Camera', cam_camera)

# ---- transforms, parenting, visibility, modifiers, constraints
ob_circle.location = (0.0, 0.0, 0.0)
ob_circle.scale = (0.7, 0.7, 1.0)
ob_circle.lineart.crease_threshold = 0.0
ob_lamp.location = (4.076, 1.005, 5.904)
ob_lamp.rotation_euler = (0.6503, 0.05522, 1.866)
ob_lamp.lock_rotations_4d = False
ob_lamp.empty_display_type = 'ARROWS'
ob_lamp.color = (0.0, 0.0, 0.0, 0.0)
ob_lamp.lineart.crease_threshold = 0.0
ob_camera.location = (7.481, -6.508, 5.344)
ob_camera.rotation_euler = (1.109, 0.01082, 0.8149)
ob_camera.lock_rotations_4d = False
ob_camera.empty_display_type = 'ARROWS'
ob_camera.color = (0.0, 0.0, 0.0, 0.0)
ob_camera.display_type = 'WIRE'
ob_camera.lineart.crease_threshold = 0.0

# ---- collection membership
col_collection_1.objects.link(ob_circle)
col_collection_1.objects.link(ob_lamp)
col_collection_1.objects.link(ob_camera)

# ---- scene / render settings (as saved in the file)
scene.camera = ob_camera
scene.frame_start = 1; scene.frame_end = 250; scene.frame_set(1)
scene.render.engine = 'BLENDER_EEVEE_NEXT'
scene.render.image_settings.color_mode = 'RGB'
scene.render.image_settings.compression = 90
scene.render.resolution_percentage = 50
scene.render.dither_intensity = 0.0
scene.cycles.use_denoising = False
scene.cycles.samples = 10
scene.cycles.sampling_pattern = 'TABULATED_SOBOL'
scene.cycles.light_sampling_threshold = 0.0
scene.cycles.use_adaptive_sampling = False
scene.cycles.use_light_tree = False
scene.cycles.blur_glossy = 0.0
scene.cycles.volume_bounces = 1
scene.cycles.pixel_filter_type = 'GAUSSIAN'
scene.cycles.sample_clamp_indirect = 0.0
scene.view_settings.view_transform = 'Standard'
bpy.context.view_layer.update()
